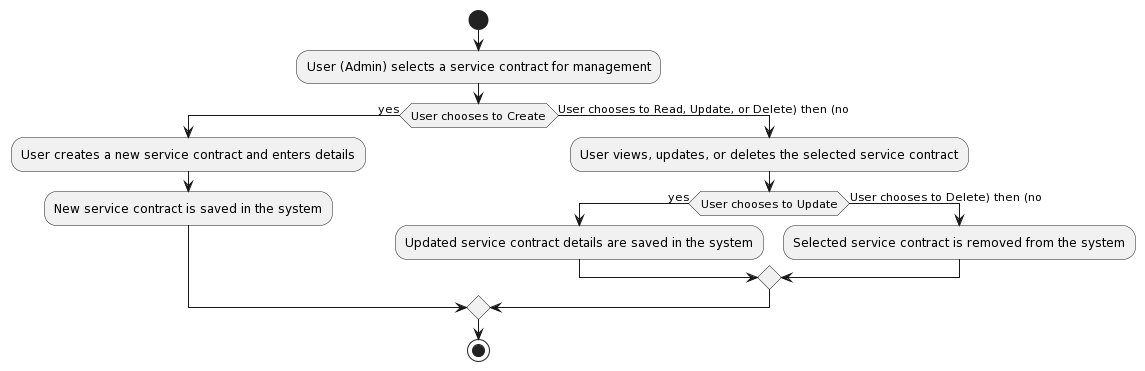

The diagram above was rendered by PlantUML. Its source (embedded in the PNG):
@startuml
!define CRUD_SERVICE_CONTRACTS <<(A,green) CRUD Service Contracts>>

start
:User (Admin) selects a service contract for management;
if (User chooses to Create) then (yes)
  :User creates a new service contract and enters details;
  :New service contract is saved in the system;
else (User chooses to Read, Update, or Delete) then (no)
  :User views, updates, or deletes the selected service contract;
  if (User chooses to Update) then (yes)
    :Updated service contract details are saved in the system;
  else (User chooses to Delete) then (no)
    :Selected service contract is removed from the system;
  endif
endif
stop
@enduml